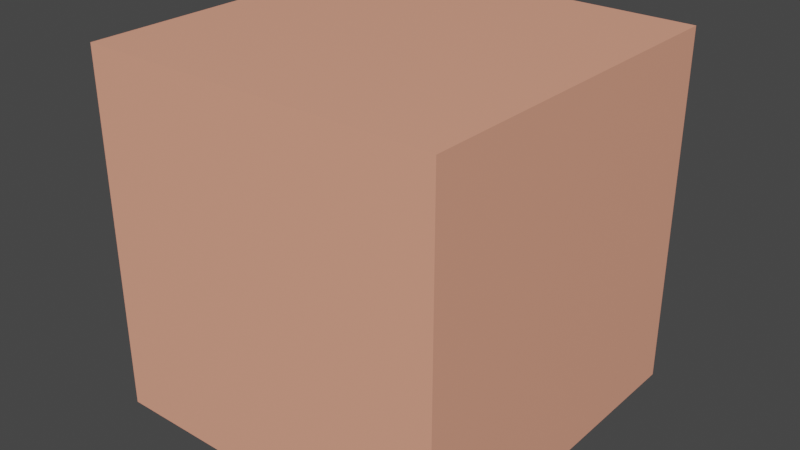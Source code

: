 # Source: ApartmentBlank.blend  (saved by Blender 2.93.21; exported with 4.5.12 LTS)
import bpy
from mathutils import Matrix  # noqa: F401  (used for matrix-valued properties, if any)

bpy.ops.wm.read_factory_settings(use_empty=True)
scene = bpy.context.scene
scene.name = 'Scene'

# ---- collections
col_collection = bpy.data.collections.new('Collection'); scene.collection.children.link(col_collection)

# ---- materials (node trees are filled in below, after node groups)
mat_material_001 = bpy.data.materials.new('Material.001')
mat_material_001.use_transparent_shadow = False

# ---- material node trees
mat_material_001.use_nodes = True; mat_material_001.node_tree.nodes.clear()
_N = mat_material_001.node_tree.nodes; _L = mat_material_001.node_tree.links
n0 = _N.new('ShaderNodeBsdfPrincipled'); n0.name = 'Principled BSDF'; n0.location = (10, 300)
n0.distribution = 'GGX'
n0.subsurface_method = 'BURLEY'
n0.inputs[0].default_value = (0.9047, 0.3916, 0.2623, 1.0)
n0.inputs[3].default_value = 1.45
n0.inputs[27].default_value = (0.0, 0.0, 0.0, 1.0)
n0.inputs[28].default_value = 1.0
n1 = _N.new('ShaderNodeOutputMaterial'); n1.name = 'Material Output'; n1.location = (300, 300)
_L.new(n0.outputs[0], n1.inputs[0])
n1.is_active_output = True

# ---- world
world_world = bpy.data.worlds.new('World'); scene.world = world_world
world_world.use_nodes = True; world_world.node_tree.nodes.clear()
_N = world_world.node_tree.nodes; _L = world_world.node_tree.links
n0 = _N.new('ShaderNodeOutputWorld'); n0.name = 'World Output'; n0.location = (300, 300)
n1 = _N.new('ShaderNodeBackground'); n1.name = 'Background'; n1.location = (10, 300)
n1.inputs[0].default_value = (0.05088, 0.05088, 0.05088, 1.0)
_L.new(n1.outputs[0], n0.inputs[0])
n0.is_active_output = True
world_world.color = (0.05088, 0.05088, 0.05088)
world_world.use_sun_shadow = False
world_world.sun_shadow_jitter_overblur = 0.0

# ---- meshes
me_cube_003 = bpy.data.meshes.new('Cube.003')
me_cube_003.from_pydata([(-1.0, 4.371e-08, 1.0), (-1.0, 2.0, 1.0), (-1.0, -4.371e-08, -1.0), (-1.0, 2.0, -1.0), (1.0, 4.371e-08, 1.0), (1.0, 2.0, 1.0), (1.0, -4.371e-08, -1.0), (1.0, 2.0, -1.0)], [], [(0, 1, 3, 2), (2, 3, 7, 6), (6, 7, 5, 4), (4, 5, 1, 0), (2, 6, 4, 0), (7, 3, 1, 5)])
_uv = me_cube_003.uv_layers.new(name='UVMap')
_uv.uv.foreach_set('vector', [0.375, 0.0, 0.625, 0.0, 0.625, 0.25, 0.375, 0.25, 0.375, 0.25, 0.625, 0.25, 0.625, 0.5, 0.375, 0.5, 0.375, 0.5, 0.625, 0.5, 0.625, 0.75, 0.375, 0.75, 0.375, 0.75, 0.625, 0.75, 0.625, 1.0, 0.375, 1.0, 0.125, 0.5, 0.375, 0.5, 0.375, 0.75, 0.125, 0.75, 0.625, 0.5, 0.875, 0.5, 0.875, 0.75, 0.625, 0.75])
me_cube_003.materials.append(mat_material_001)
me_cube_003.use_remesh_fix_poles = True
me_cube_003.use_remesh_preserve_attributes = False
me_cube_003.update()

# ---- objects
ob_cube_002 = bpy.data.objects.new('Cube.002', me_cube_003)

# ---- transforms, parenting, visibility, modifiers, constraints
ob_cube_002.location = (0.0, 0.0, 0.0)
ob_cube_002.rotation_euler = (1.571, -0.0, 0.0)

# ---- collection membership
col_collection.objects.link(ob_cube_002)

# ---- scene / render settings (as saved in the file)
scene.frame_start = 1; scene.frame_end = 250; scene.frame_set(1)
scene.render.engine = 'BLENDER_EEVEE_NEXT'
scene.cycles.use_denoising = False
scene.cycles.samples = 128
scene.cycles.sampling_pattern = 'TABULATED_SOBOL'
scene.cycles.use_adaptive_sampling = False
scene.cycles.use_light_tree = False
scene.view_settings.view_transform = 'Filmic'
bpy.context.view_layer.update()

# ---- added for rendering (the .blend has no active camera and no usable light): camera, sun
cam_auto = bpy.data.cameras.new('AutoCamera')
cam_auto.lens = 50.0
cam_auto.sensor_width = 36.0
cam_auto.clip_end = 1000.0
ob_auto_camera = bpy.data.objects.new('AutoCamera', cam_auto)
scene.collection.objects.link(ob_auto_camera)
ob_auto_camera.location = (3.20507, -3.84609, 3.56406)
ob_auto_camera.rotation_euler = (1.09748, -7.21219e-08, 0.694738)
scene.camera = ob_auto_camera
light_auto_sun = bpy.data.lights.new('AutoSun', 'SUN')
light_auto_sun.energy = 3.0
light_auto_sun.angle = 0.0523599
ob_auto_sun = bpy.data.objects.new('AutoSun', light_auto_sun)
scene.collection.objects.link(ob_auto_sun)
ob_auto_sun.rotation_euler = (0.872665, 0.174533, 0.523599)
bpy.context.view_layer.update()
